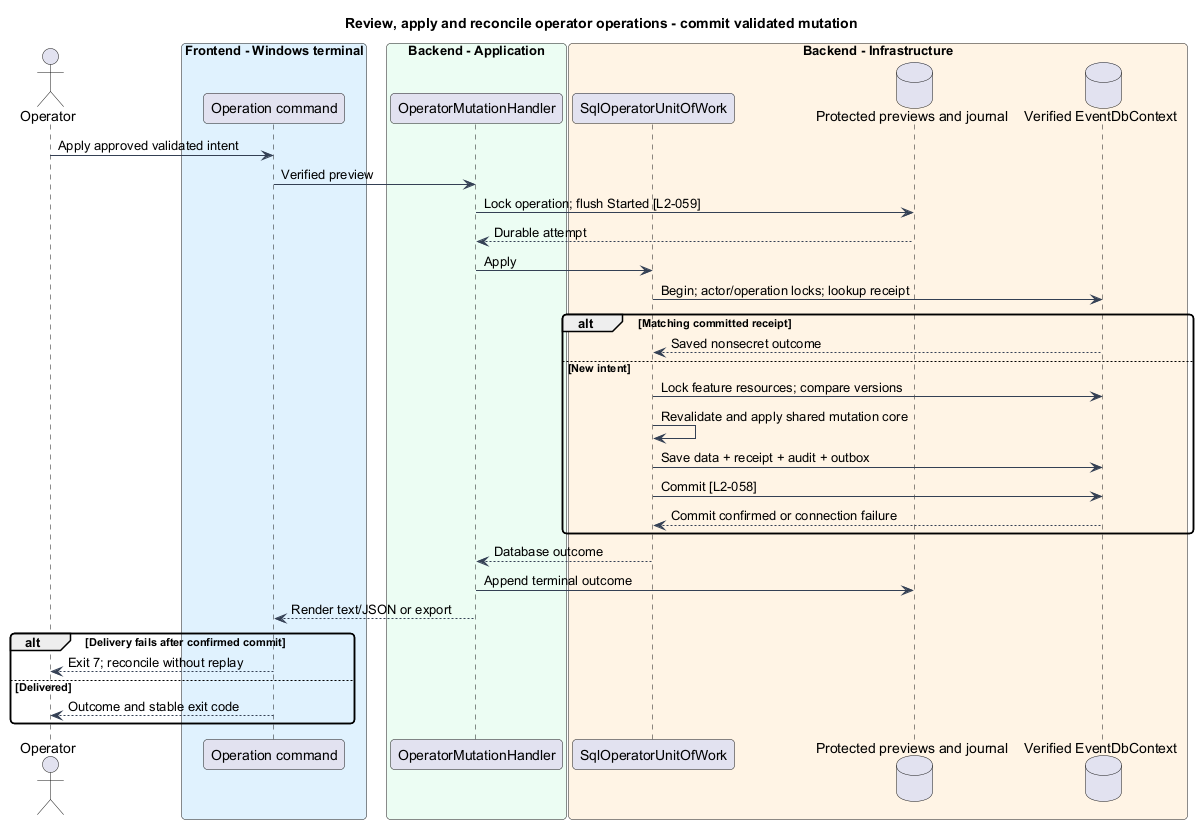

The diagram above was rendered by PlantUML. Its source (embedded in the PNG):
@startuml
skinparam backgroundColor #FFFFFF
skinparam shadowing false
skinparam roundcorner 8
skinparam defaultFontName Arial
skinparam ArrowColor #344054
skinparam class {
 BorderColor #344054
 FontColor #101828
 BackgroundColor #F9FAFB
}
title Review, apply and reconcile operator operations - commit validated mutation
actor Operator as op
box "Frontend - Windows terminal" #E0F2FE
participant "Operation command" as cli
end box
box "Backend - Application" #ECFDF3
participant OperatorMutationHandler as handler
end box
box "Backend - Infrastructure" #FFF4E5
participant SqlOperatorUnitOfWork as work
database "Protected previews and journal" as files
database "Verified EventDbContext" as db
end box
op -> cli : Apply approved validated intent
cli -> handler : Verified preview
handler -> files : Lock operation; flush Started [L2-059]
files --> handler : Durable attempt
handler -> work : Apply
work -> db : Begin; actor/operation locks; lookup receipt
alt Matching committed receipt
db --> work : Saved nonsecret outcome
else New intent
work -> db : Lock feature resources; compare versions
work -> work : Revalidate and apply shared mutation core
work -> db : Save data + receipt + audit + outbox
work -> db : Commit [L2-058]
db --> work : Commit confirmed or connection failure
end
work --> handler : Database outcome
handler -> files : Append terminal outcome
handler --> cli : Render text/JSON or export
alt Delivery fails after confirmed commit
cli --> op : Exit 7; reconcile without replay
else Delivered
cli --> op : Outcome and stable exit code
end
@enduml